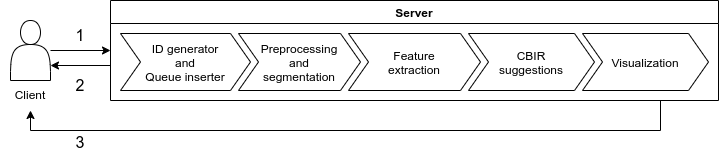

The diagram above was exported from draw.io. Its source (the exported page's mxGraphModel, read from the mxfile embedded in the PNG):
<mxGraphModel dx="1434" dy="789" grid="1" gridSize="10" guides="1" tooltips="1" connect="1" arrows="1" fold="1" page="1" pageScale="1" pageWidth="827" pageHeight="1169" math="0" shadow="0">
  <root>
    <mxCell id="0" />
    <mxCell id="1" parent="0" />
    <mxCell id="_JpgFf5IJ4NgT_APJhMr-13" style="edgeStyle=orthogonalEdgeStyle;rounded=0;orthogonalLoop=1;jettySize=auto;html=1;fontSize=16;entryX=0.5;entryY=1;entryDx=0;entryDy=0;" parent="1" source="_JpgFf5IJ4NgT_APJhMr-1" target="_JpgFf5IJ4NgT_APJhMr-8" edge="1">
      <mxGeometry relative="1" as="geometry">
        <mxPoint x="640" y="510" as="targetPoint" />
        <Array as="points">
          <mxPoint x="670" y="313" />
          <mxPoint x="670" y="393" />
          <mxPoint x="40" y="393" />
        </Array>
      </mxGeometry>
    </mxCell>
    <mxCell id="_JpgFf5IJ4NgT_APJhMr-1" value="Server" style="swimlane;childLayout=stackLayout;horizontal=1;fillColor=none;horizontalStack=1;resizeParent=1;resizeParentMax=0;resizeLast=0;collapsible=0;strokeColor=default;stackBorder=10;stackSpacing=-12;resizable=1;align=center;points=[];fontColor=#000000;" parent="1" vertex="1">
      <mxGeometry x="120" y="263" width="608" height="100" as="geometry" />
    </mxCell>
    <mxCell id="_JpgFf5IJ4NgT_APJhMr-2" value="ID generator&#10;and&#10;Queue inserter" style="shape=step;perimeter=stepPerimeter;fixedSize=1;points=[];" parent="_JpgFf5IJ4NgT_APJhMr-1" vertex="1">
      <mxGeometry x="10" y="33" width="130" height="57" as="geometry" />
    </mxCell>
    <mxCell id="_JpgFf5IJ4NgT_APJhMr-3" value="Preprocessing&#10;and&#10;segmentation" style="shape=step;perimeter=stepPerimeter;fixedSize=1;points=[];" parent="_JpgFf5IJ4NgT_APJhMr-1" vertex="1">
      <mxGeometry x="128" y="33" width="122" height="57" as="geometry" />
    </mxCell>
    <mxCell id="_JpgFf5IJ4NgT_APJhMr-4" value="Feature&#10;extraction" style="shape=step;perimeter=stepPerimeter;fixedSize=1;points=[];" parent="_JpgFf5IJ4NgT_APJhMr-1" vertex="1">
      <mxGeometry x="238" y="33" width="132" height="57" as="geometry" />
    </mxCell>
    <mxCell id="_JpgFf5IJ4NgT_APJhMr-6" value="CBIR&#10;suggestions" style="shape=step;perimeter=stepPerimeter;fixedSize=1;points=[];" parent="_JpgFf5IJ4NgT_APJhMr-1" vertex="1">
      <mxGeometry x="358" y="33" width="126" height="57" as="geometry" />
    </mxCell>
    <mxCell id="ZvydKJG4V_E1Lgb3U-Zn-2" value="Visualization" style="shape=step;perimeter=stepPerimeter;fixedSize=1;points=[];" vertex="1" parent="_JpgFf5IJ4NgT_APJhMr-1">
      <mxGeometry x="472" y="33" width="126" height="57" as="geometry" />
    </mxCell>
    <mxCell id="_JpgFf5IJ4NgT_APJhMr-9" style="edgeStyle=orthogonalEdgeStyle;rounded=0;orthogonalLoop=1;jettySize=auto;html=1;" parent="1" source="_JpgFf5IJ4NgT_APJhMr-7" edge="1">
      <mxGeometry relative="1" as="geometry">
        <mxPoint x="120" y="313" as="targetPoint" />
      </mxGeometry>
    </mxCell>
    <mxCell id="_JpgFf5IJ4NgT_APJhMr-7" value="" style="shape=actor;whiteSpace=wrap;html=1;" parent="1" vertex="1">
      <mxGeometry x="20" y="283" width="40" height="60" as="geometry" />
    </mxCell>
    <mxCell id="_JpgFf5IJ4NgT_APJhMr-8" value="Client" style="text;html=1;strokeColor=none;fillColor=none;align=center;verticalAlign=middle;whiteSpace=wrap;rounded=0;" parent="1" vertex="1">
      <mxGeometry x="10" y="343" width="60" height="30" as="geometry" />
    </mxCell>
    <mxCell id="_JpgFf5IJ4NgT_APJhMr-10" value="" style="endArrow=classic;html=1;rounded=0;entryX=1;entryY=0.75;entryDx=0;entryDy=0;" parent="1" target="_JpgFf5IJ4NgT_APJhMr-7" edge="1">
      <mxGeometry width="50" height="50" relative="1" as="geometry">
        <mxPoint x="120" y="328" as="sourcePoint" />
        <mxPoint x="140" y="330" as="targetPoint" />
      </mxGeometry>
    </mxCell>
    <mxCell id="_JpgFf5IJ4NgT_APJhMr-11" value="&lt;font style=&quot;font-size: 16px&quot;&gt;1&lt;/font&gt;" style="text;html=1;strokeColor=none;fillColor=none;align=center;verticalAlign=middle;whiteSpace=wrap;rounded=0;" parent="1" vertex="1">
      <mxGeometry x="60" y="283" width="60" height="30" as="geometry" />
    </mxCell>
    <mxCell id="_JpgFf5IJ4NgT_APJhMr-12" value="&lt;font style=&quot;font-size: 16px&quot;&gt;2&lt;/font&gt;" style="text;html=1;strokeColor=none;fillColor=none;align=center;verticalAlign=middle;whiteSpace=wrap;rounded=0;" parent="1" vertex="1">
      <mxGeometry x="60" y="333" width="60" height="30" as="geometry" />
    </mxCell>
    <mxCell id="_JpgFf5IJ4NgT_APJhMr-14" value="&lt;font style=&quot;font-size: 16px&quot;&gt;3&lt;/font&gt;" style="text;html=1;strokeColor=none;fillColor=none;align=center;verticalAlign=middle;whiteSpace=wrap;rounded=0;" parent="1" vertex="1">
      <mxGeometry x="60" y="390" width="60" height="30" as="geometry" />
    </mxCell>
  </root>
</mxGraphModel>